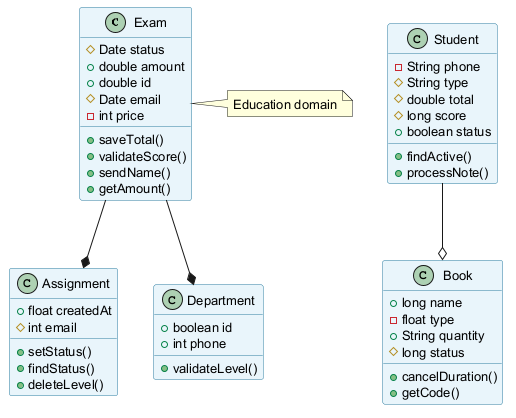

The diagram above was rendered by PlantUML. Its source (embedded in the PNG):
@startuml
skinparam backgroundColor #FFFFFF
skinparam classBackgroundColor #E8F4FA
skinparam classBorderColor #2C7DA0
skinparam defaultFontSize 13
class Exam {
  #Date status
  +double amount
  +double id
  #Date email
  -int price
  +saveTotal()
  +validateScore()
  +sendName()
  +getAmount()
}
class Assignment {
  +float createdAt
  #int email
  +setStatus()
  +findStatus()
  +deleteLevel()
}
class Book {
  +long name
  -float type
  +String quantity
  #long status
  +cancelDuration()
  +getCode()
}
class Student {
  -String phone
  #String type
  #double total
  #long score
  +boolean status
  +findActive()
  +processNote()
}
class Department {
  +boolean id
  +int phone
  +validateLevel()
}
Exam --* Assignment
Exam --* Department
Student --o Book
note right of Exam : Education domain
@enduml